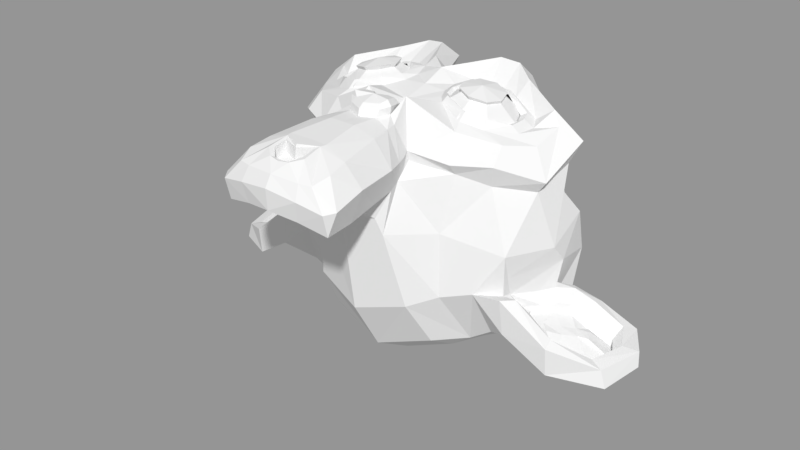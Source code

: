 # Source: monkey_head.blend  (saved by Blender 2.78.0; exported with 4.5.12 LTS)
import bpy
from mathutils import Matrix  # noqa: F401  (used for matrix-valued properties, if any)

bpy.ops.wm.read_factory_settings(use_empty=True)
scene = bpy.context.scene
scene.name = 'Scene'

# ---- collections
col_collection_1 = bpy.data.collections.new('Collection 1'); scene.collection.children.link(col_collection_1)

# ---- meshes
me_monkey_head = bpy.data.meshes.new('Monkey Head')
me_monkey_head.from_pydata([(0.4375, -0.7656, 0.1641), (-0.4375, -0.7656, 0.1641), (0.5, -0.6875, 0.09375), (-0.5, -0.6875, 0.09375), (0.5469, -0.5781, 0.05469), (-0.5469, -0.5781, 0.05469), (0.3516, -0.6172, -0.02344), (-0.3516, -0.6172, -0.02344), (0.3516, -0.7188, 0.03125), (-0.3516, -0.7188, 0.03125), (0.3516, -0.7812, 0.1328), (-0.3516, -0.7812, 0.1328), (0.2734, -0.7969, 0.1641), (-0.2734, -0.7969, 0.1641), (0.2031, -0.7422, 0.09375), (-0.2031, -0.7422, 0.09375), (0.1562, -0.6484, 0.05469), (-0.1562, -0.6484, 0.05469), (0.07812, -0.6562, 0.2422), (-0.07812, -0.6562, 0.2422), (0.1406, -0.7422, 0.2422), (-0.1406, -0.7422, 0.2422), (0.2422, -0.7969, 0.2422), (-0.2422, -0.7969, 0.2422), (0.2734, -0.7969, 0.3281), (-0.2734, -0.7969, 0.3281), (0.2031, -0.7422, 0.3906), (-0.2031, -0.7422, 0.3906), (0.1562, -0.6484, 0.4375), (-0.1562, -0.6484, 0.4375), (0.3516, -0.6172, 0.5156), (-0.3516, -0.6172, 0.5156), (0.3516, -0.7188, 0.4531), (-0.3516, -0.7188, 0.4531), (0.3516, -0.7812, 0.3594), (-0.3516, -0.7812, 0.3594), (0.4375, -0.7656, 0.3281), (-0.4375, -0.7656, 0.3281), (0.5, -0.6875, 0.3906), (-0.5, -0.6875, 0.3906), (0.5469, -0.5781, 0.4375), (-0.5469, -0.5781, 0.4375), (0.625, -0.5625, 0.2422), (-0.625, -0.5625, 0.2422), (0.5625, -0.6719, 0.2422), (-0.5625, -0.6719, 0.2422), (0.4688, -0.7578, 0.2422), (-0.4688, -0.7578, 0.2422), (0.4766, -0.7734, 0.2422), (-0.4766, -0.7734, 0.2422), (0.4453, -0.7812, 0.3359), (-0.4453, -0.7812, 0.3359), (0.3516, -0.8047, 0.375), (-0.3516, -0.8047, 0.375), (0.2656, -0.8203, 0.3359), (-0.2656, -0.8203, 0.3359), (0.2266, -0.8203, 0.2422), (-0.2266, -0.8203, 0.2422), (0.2656, -0.8203, 0.1562), (-0.2656, -0.8203, 0.1562), (0.3516, -0.8281, 0.2422), (-0.3516, -0.8281, 0.2422), (0.3516, -0.8047, 0.1172), (-0.3516, -0.8047, 0.1172), (0.4453, -0.7812, 0.1562), (-0.4453, -0.7812, 0.1562), (0.0, -0.7422, 0.4297), (0.0, -0.8203, 0.3516), (0.0, -0.7344, -0.6797), (0.0, -0.7812, -0.3203), (0.0, -0.7969, -0.1875), (0.0, -0.7188, -0.7734), (0.0, -0.6016, 0.4062), (0.0, -0.5703, 0.5703), (0.0, 0.5469, 0.8984), (0.0, 0.8516, 0.5625), (0.0, 0.8281, 0.07031), (0.0, 0.3516, -0.3828), (0.2031, -0.5625, -0.1875), (-0.2031, -0.5625, -0.1875), (0.3125, -0.5703, -0.4375), (-0.3125, -0.5703, -0.4375), (0.3516, -0.5703, -0.6953), (-0.3516, -0.5703, -0.6953), (0.3672, -0.5312, -0.8906), (-0.3672, -0.5312, -0.8906), (0.3281, -0.5234, -0.9453), (-0.3281, -0.5234, -0.9453), (0.1797, -0.5547, -0.9688), (-0.1797, -0.5547, -0.9688), (0.0, -0.5781, -0.9844), (0.4375, -0.5312, -0.1406), (-0.4375, -0.5312, -0.1406), (0.6328, -0.5391, -0.03906), (-0.6328, -0.5391, -0.03906), (0.8281, -0.4453, 0.1484), (-0.8281, -0.4453, 0.1484), (0.8594, -0.5938, 0.4297), (-0.8594, -0.5938, 0.4297), (0.7109, -0.625, 0.4844), (-0.7109, -0.625, 0.4844), (0.4922, -0.6875, 0.6016), (-0.4922, -0.6875, 0.6016), (0.3203, -0.7344, 0.7578), (-0.3203, -0.7344, 0.7578), (0.1562, -0.7578, 0.7188), (-0.1562, -0.7578, 0.7188), (0.0625, -0.75, 0.4922), (-0.0625, -0.75, 0.4922), (0.1641, -0.7734, 0.4141), (-0.1641, -0.7734, 0.4141), (0.125, -0.7656, 0.3047), (-0.125, -0.7656, 0.3047), (0.2031, -0.7422, 0.09375), (-0.2031, -0.7422, 0.09375), (0.375, -0.7031, 0.01562), (-0.375, -0.7031, 0.01562), (0.4922, -0.6719, 0.0625), (-0.4922, -0.6719, 0.0625), (0.625, -0.6484, 0.1875), (-0.625, -0.6484, 0.1875), (0.6406, -0.6484, 0.2969), (-0.6406, -0.6484, 0.2969), (0.6016, -0.6641, 0.375), (-0.6016, -0.6641, 0.375), (0.4297, -0.7188, 0.4375), (-0.4297, -0.7188, 0.4375), (0.25, -0.7578, 0.4688), (-0.25, -0.7578, 0.4688), (0.0, -0.7344, -0.7656), (0.1094, -0.7344, -0.7188), (-0.1094, -0.7344, -0.7188), (0.1172, -0.7109, -0.8359), (-0.1172, -0.7109, -0.8359), (0.0625, -0.6953, -0.8828), (-0.0625, -0.6953, -0.8828), (0.0, -0.6875, -0.8906), (0.0, -0.75, -0.1953), (0.0, -0.7422, -0.1406), (0.1016, -0.7422, -0.1484), (-0.1016, -0.7422, -0.1484), (0.125, -0.75, -0.2266), (-0.125, -0.75, -0.2266), (0.08594, -0.7422, -0.2891), (-0.08594, -0.7422, -0.2891), (0.3984, -0.6719, -0.04688), (-0.3984, -0.6719, -0.04688), (0.6172, -0.625, 0.05469), (-0.6172, -0.625, 0.05469), (0.7266, -0.6016, 0.2031), (-0.7266, -0.6016, 0.2031), (0.7422, -0.6562, 0.375), (-0.7422, -0.6562, 0.375), (0.6875, -0.7266, 0.4141), (-0.6875, -0.7266, 0.4141), (0.4375, -0.7969, 0.5469), (-0.4375, -0.7969, 0.5469), (0.3125, -0.8359, 0.6406), (-0.3125, -0.8359, 0.6406), (0.2031, -0.8516, 0.6172), (-0.2031, -0.8516, 0.6172), (0.1016, -0.8438, 0.4297), (-0.1016, -0.8438, 0.4297), (0.125, -0.8125, -0.1016), (-0.125, -0.8125, -0.1016), (0.2109, -0.7109, -0.4453), (-0.2109, -0.7109, -0.4453), (0.25, -0.6875, -0.7031), (-0.25, -0.6875, -0.7031), (0.2656, -0.6641, -0.8203), (-0.2656, -0.6641, -0.8203), (0.2344, -0.6328, -0.9141), (-0.2344, -0.6328, -0.9141), (0.1641, -0.6328, -0.9297), (-0.1641, -0.6328, -0.9297), (0.0, -0.6406, -0.9453), (0.0, -0.7266, 0.04688), (0.0, -0.7656, 0.2109), (0.3281, -0.7422, 0.4766), (-0.3281, -0.7422, 0.4766), (0.1641, -0.75, 0.1406), (-0.1641, -0.75, 0.1406), (0.1328, -0.7578, 0.2109), (-0.1328, -0.7578, 0.2109), (0.1172, -0.7344, -0.6875), (-0.1172, -0.7344, -0.6875), (0.07812, -0.75, -0.4453), (-0.07812, -0.75, -0.4453), (0.0, -0.75, -0.4453), (0.0, -0.7422, -0.3281), (0.09375, -0.7812, -0.2734), (-0.09375, -0.7812, -0.2734), (0.1328, -0.7969, -0.2266), (-0.1328, -0.7969, -0.2266), (0.1094, -0.7812, -0.1328), (-0.1094, -0.7812, -0.1328), (0.03906, -0.7812, -0.125), (-0.03906, -0.7812, -0.125), (0.0, -0.8281, -0.2031), (0.04688, -0.8125, -0.1484), (-0.04688, -0.8125, -0.1484), (0.09375, -0.8125, -0.1562), (-0.09375, -0.8125, -0.1562), (0.1094, -0.8281, -0.2266), (-0.1094, -0.8281, -0.2266), (0.07812, -0.8047, -0.25), (-0.07812, -0.8047, -0.25), (0.0, -0.8047, -0.2891), (0.2578, -0.5547, -0.3125), (-0.2578, -0.5547, -0.3125), (0.1641, -0.7109, -0.2422), (-0.1641, -0.7109, -0.2422), (0.1797, -0.7109, -0.3125), (-0.1797, -0.7109, -0.3125), (0.2344, -0.5547, -0.25), (-0.2344, -0.5547, -0.25), (0.0, -0.6875, -0.875), (0.04688, -0.6875, -0.8672), (-0.04688, -0.6875, -0.8672), (0.09375, -0.7109, -0.8203), (-0.09375, -0.7109, -0.8203), (0.09375, -0.7266, -0.7422), (-0.09375, -0.7266, -0.7422), (0.0, -0.6562, -0.7812), (0.09375, -0.6641, -0.75), (-0.09375, -0.6641, -0.75), (0.09375, -0.6406, -0.8125), (-0.09375, -0.6406, -0.8125), (0.04688, -0.6328, -0.8516), (-0.04688, -0.6328, -0.8516), (0.0, -0.6328, -0.8594), (0.1719, -0.7812, 0.2188), (-0.1719, -0.7812, 0.2188), (0.1875, -0.7734, 0.1562), (-0.1875, -0.7734, 0.1562), (0.3359, -0.7578, 0.4297), (-0.3359, -0.7578, 0.4297), (0.2734, -0.7734, 0.4219), (-0.2734, -0.7734, 0.4219), (0.4219, -0.7734, 0.3984), (-0.4219, -0.7734, 0.3984), (0.5625, -0.6953, 0.3516), (-0.5625, -0.6953, 0.3516), (0.5859, -0.6875, 0.2891), (-0.5859, -0.6875, 0.2891), (0.5781, -0.6797, 0.1953), (-0.5781, -0.6797, 0.1953), (0.4766, -0.7188, 0.1016), (-0.4766, -0.7188, 0.1016), (0.375, -0.7422, 0.0625), (-0.375, -0.7422, 0.0625), (0.2266, -0.7812, 0.1094), (-0.2266, -0.7812, 0.1094), (0.1797, -0.7812, 0.2969), (-0.1797, -0.7812, 0.2969), (0.2109, -0.7812, 0.375), (-0.2109, -0.7812, 0.375), (0.2344, -0.7578, 0.3594), (-0.2344, -0.7578, 0.3594), (0.1953, -0.7578, 0.2969), (-0.1953, -0.7578, 0.2969), (0.2422, -0.7578, 0.125), (-0.2422, -0.7578, 0.125), (0.375, -0.7266, 0.08594), (-0.375, -0.7266, 0.08594), (0.4609, -0.7031, 0.1172), (-0.4609, -0.7031, 0.1172), (0.5469, -0.6719, 0.2109), (-0.5469, -0.6719, 0.2109), (0.5547, -0.6719, 0.2812), (-0.5547, -0.6719, 0.2812), (0.5312, -0.6797, 0.3359), (-0.5312, -0.6797, 0.3359), (0.4141, -0.75, 0.3906), (-0.4141, -0.75, 0.3906), (0.2812, -0.7656, 0.3984), (-0.2812, -0.7656, 0.3984), (0.3359, -0.75, 0.4062), (-0.3359, -0.75, 0.4062), (0.2031, -0.75, 0.1719), (-0.2031, -0.75, 0.1719), (0.1953, -0.75, 0.2266), (-0.1953, -0.75, 0.2266), (0.1094, -0.6094, 0.4609), (-0.1094, -0.6094, 0.4609), (0.1953, -0.6172, 0.6641), (-0.1953, -0.6172, 0.6641), (0.3359, -0.5938, 0.6875), (-0.3359, -0.5938, 0.6875), (0.4844, -0.5547, 0.5547), (-0.4844, -0.5547, 0.5547), (0.6797, -0.4922, 0.4531), (-0.6797, -0.4922, 0.4531), (0.7969, -0.4609, 0.4062), (-0.7969, -0.4609, 0.4062), (0.7734, -0.375, 0.1641), (-0.7734, -0.375, 0.1641), (0.6016, -0.4141, 0.0), (-0.6016, -0.4141, 0.0), (0.4375, -0.4688, -0.09375), (-0.4375, -0.4688, -0.09375), (0.0, -0.2891, 0.8984), (0.0, 0.07812, 0.9844), (0.0, 0.6719, -0.1953), (0.0, -0.1875, -0.4609), (0.0, -0.4609, -0.9766), (0.0, -0.3438, -0.8047), (0.0, -0.3203, -0.5703), (0.0, -0.2812, -0.4844), (0.8516, -0.05469, 0.2344), (-0.8516, -0.05469, 0.2344), (0.8594, 0.04688, 0.3203), (-0.8594, 0.04688, 0.3203), (0.7734, 0.4375, 0.2656), (-0.7734, 0.4375, 0.2656), (0.4609, 0.7031, 0.4375), (-0.4609, 0.7031, 0.4375), (0.7344, -0.07031, -0.04688), (-0.7344, -0.07031, -0.04688), (0.5938, 0.1641, -0.125), (-0.5938, 0.1641, -0.125), (0.6406, 0.4297, -0.007812), (-0.6406, 0.4297, -0.007812), (0.3359, 0.6641, 0.05469), (-0.3359, 0.6641, 0.05469), (0.2344, -0.4062, -0.3516), (-0.2344, -0.4062, -0.3516), (0.1797, -0.2578, -0.4141), (-0.1797, -0.2578, -0.4141), (0.2891, -0.3828, -0.7109), (-0.2891, -0.3828, -0.7109), (0.25, -0.3906, -0.5), (-0.25, -0.3906, -0.5), (0.3281, -0.3984, -0.9141), (-0.3281, -0.3984, -0.9141), (0.1406, -0.3672, -0.7578), (-0.1406, -0.3672, -0.7578), (0.125, -0.3594, -0.5391), (-0.125, -0.3594, -0.5391), (0.1641, -0.4375, -0.9453), (-0.1641, -0.4375, -0.9453), (0.2188, -0.4297, -0.2812), (-0.2188, -0.4297, -0.2812), (0.2109, -0.4688, -0.2266), (-0.2109, -0.4688, -0.2266), (0.2031, -0.5, -0.1719), (-0.2031, -0.5, -0.1719), (0.2109, -0.1641, -0.3906), (-0.2109, -0.1641, -0.3906), (0.2969, 0.2656, -0.3125), (-0.2969, 0.2656, -0.3125), (0.3438, 0.5391, -0.1484), (-0.3438, 0.5391, -0.1484), (0.4531, 0.3828, 0.8672), (-0.4531, 0.3828, 0.8672), (0.4531, 0.07031, 0.9297), (-0.4531, 0.07031, 0.9297), (0.4531, -0.2344, 0.8516), (-0.4531, -0.2344, 0.8516), (0.4609, -0.4297, 0.5234), (-0.4609, -0.4297, 0.5234), (0.7266, -0.3359, 0.4062), (-0.7266, -0.3359, 0.4062), (0.6328, -0.2812, 0.4531), (-0.6328, -0.2812, 0.4531), (0.6406, -0.05469, 0.7031), (-0.6406, -0.05469, 0.7031), (0.7969, -0.125, 0.5625), (-0.7969, -0.125, 0.5625), (0.7969, 0.1172, 0.6172), (-0.7969, 0.1172, 0.6172), (0.6406, 0.1953, 0.75), (-0.6406, 0.1953, 0.75), (0.6406, 0.4453, 0.6797), (-0.6406, 0.4453, 0.6797), (0.7969, 0.3594, 0.5391), (-0.7969, 0.3594, 0.5391), (0.6172, 0.5859, 0.3281), (-0.6172, 0.5859, 0.3281), (0.4844, 0.5469, 0.02344), (-0.4844, 0.5469, 0.02344), (0.8203, 0.2031, 0.3281), (-0.8203, 0.2031, 0.3281), (0.4062, -0.1484, -0.1719), (-0.4062, -0.1484, -0.1719), (0.4297, 0.2109, -0.1953), (-0.4297, 0.2109, -0.1953), (0.8906, 0.2344, 0.4062), (-0.8906, 0.2344, 0.4062), (0.7734, 0.125, -0.1406), (-0.7734, 0.125, -0.1406), (1.039, 0.3281, -0.1016), (-1.039, 0.3281, -0.1016), (1.281, 0.4297, 0.05469), (-1.281, 0.4297, 0.05469), (1.352, 0.4219, 0.3203), (-1.352, 0.4219, 0.3203), (1.234, 0.4219, 0.5078), (-1.234, 0.4219, 0.5078), (1.023, 0.3125, 0.4766), (-1.023, 0.3125, 0.4766), (1.016, 0.2891, 0.4141), (-1.016, 0.2891, 0.4141), (1.188, 0.3906, 0.4375), (-1.188, 0.3906, 0.4375), (1.266, 0.4062, 0.2891), (-1.266, 0.4062, 0.2891), (1.211, 0.4062, 0.07812), (-1.211, 0.4062, 0.07812), (1.031, 0.3047, -0.03906), (-1.031, 0.3047, -0.03906), (0.8281, 0.1328, -0.07031), (-0.8281, 0.1328, -0.07031), (0.9219, 0.2188, 0.3594), (-0.9219, 0.2188, 0.3594), (0.9453, 0.2891, 0.3047), (-0.9453, 0.2891, 0.3047), (0.8828, 0.2109, -0.02344), (-0.8828, 0.2109, -0.02344), (1.039, 0.3672, 0.0), (-1.039, 0.3672, 0.0), (1.188, 0.4453, 0.09375), (-1.188, 0.4453, 0.09375), (1.234, 0.4453, 0.25), (-1.234, 0.4453, 0.25), (1.172, 0.4375, 0.3594), (-1.172, 0.4375, 0.3594), (1.023, 0.3594, 0.3438), (-1.023, 0.3594, 0.3438), (0.8438, 0.2109, 0.2891), (-0.8438, 0.2109, 0.2891), (0.8359, 0.2734, 0.1719), (-0.8359, 0.2734, 0.1719), (0.7578, 0.2734, 0.09375), (-0.7578, 0.2734, 0.09375), (0.8203, 0.2734, 0.08594), (-0.8203, 0.2734, 0.08594), (0.8438, 0.2734, 0.01562), (-0.8438, 0.2734, 0.01562), (0.8125, 0.2734, -0.01562), (-0.8125, 0.2734, -0.01562), (0.7266, 0.07031, 0.0), (-0.7266, 0.07031, 0.0), (0.7188, 0.1719, -0.02344), (-0.7188, 0.1719, -0.02344), (0.7188, 0.1875, 0.03906), (-0.7188, 0.1875, 0.03906), (0.7969, 0.2109, 0.2031), (-0.7969, 0.2109, 0.2031), (0.8906, 0.2656, 0.2422), (-0.8906, 0.2656, 0.2422), (0.8906, 0.3203, 0.2344), (-0.8906, 0.3203, 0.2344), (0.8125, 0.3203, -0.01562), (-0.8125, 0.3203, -0.01562), (0.8516, 0.3203, 0.01562), (-0.8516, 0.3203, 0.01562), (0.8281, 0.3203, 0.07812), (-0.8281, 0.3203, 0.07812), (0.7656, 0.3203, 0.09375), (-0.7656, 0.3203, 0.09375), (0.8438, 0.3203, 0.1719), (-0.8438, 0.3203, 0.1719), (1.039, 0.4141, 0.3281), (-1.039, 0.4141, 0.3281), (1.188, 0.4844, 0.3438), (-1.188, 0.4844, 0.3438), (1.258, 0.4922, 0.2422), (-1.258, 0.4922, 0.2422), (1.211, 0.4844, 0.08594), (-1.211, 0.4844, 0.08594), (1.047, 0.4219, 0.0), (-1.047, 0.4219, 0.0), (0.8828, 0.2656, -0.01562), (-0.8828, 0.2656, -0.01562), (0.9531, 0.3438, 0.2891), (-0.9531, 0.3438, 0.2891), (0.8906, 0.3281, 0.1094), (-0.8906, 0.3281, 0.1094), (0.9375, 0.3359, 0.0625), (-0.9375, 0.3359, 0.0625), (1.0, 0.3672, 0.125), (-1.0, 0.3672, 0.125), (0.9609, 0.3516, 0.1719), (-0.9609, 0.3516, 0.1719), (1.016, 0.375, 0.2344), (-1.016, 0.375, 0.2344), (1.055, 0.3828, 0.1875), (-1.055, 0.3828, 0.1875), (1.109, 0.3906, 0.2109), (-1.109, 0.3906, 0.2109), (1.086, 0.3906, 0.2734), (-1.086, 0.3906, 0.2734), (1.023, 0.4844, 0.4375), (-1.023, 0.4844, 0.4375), (1.25, 0.5469, 0.4688), (-1.25, 0.5469, 0.4688), (1.367, 0.5, 0.2969), (-1.367, 0.5, 0.2969), (1.312, 0.5312, 0.05469), (-1.312, 0.5312, 0.05469), (1.039, 0.4922, -0.08594), (-1.039, 0.4922, -0.08594), (0.7891, 0.3281, -0.125), (-0.7891, 0.3281, -0.125), (0.8594, 0.3828, 0.3828), (-0.8594, 0.3828, 0.3828)], [], [(46, 0, 2, 44), (3, 1, 47, 45), (44, 2, 4, 42), (5, 3, 45, 43), (2, 8, 6, 4), (7, 9, 3, 5), (0, 10, 8, 2), (9, 11, 1, 3), (10, 12, 14, 8), (15, 13, 11, 9), (8, 14, 16, 6), (17, 15, 9, 7), (14, 20, 18, 16), (19, 21, 15, 17), (12, 22, 20, 14), (21, 23, 13, 15), (22, 24, 26, 20), (27, 25, 23, 21), (20, 26, 28, 18), (29, 27, 21, 19), (26, 32, 30, 28), (31, 33, 27, 29), (24, 34, 32, 26), (33, 35, 25, 27), (34, 36, 38, 32), (39, 37, 35, 33), (32, 38, 40, 30), (41, 39, 33, 31), (38, 44, 42, 40), (43, 45, 39, 41), (36, 46, 44, 38), (45, 47, 37, 39), (46, 36, 50, 48), (51, 37, 47, 49), (36, 34, 52, 50), (53, 35, 37, 51), (34, 24, 54, 52), (55, 25, 35, 53), (24, 22, 56, 54), (57, 23, 25, 55), (22, 12, 58, 56), (59, 13, 23, 57), (12, 10, 62, 58), (63, 11, 13, 59), (10, 0, 64, 62), (65, 1, 11, 63), (0, 46, 48, 64), (49, 47, 1, 65), (60, 64, 48), (49, 65, 61), (62, 64, 60), (61, 65, 63), (60, 58, 62), (63, 59, 61), (60, 56, 58), (59, 57, 61), (60, 54, 56), (57, 55, 61), (60, 52, 54), (55, 53, 61), (60, 50, 52), (53, 51, 61), (60, 48, 50), (51, 49, 61), (88, 173, 175, 90), (175, 174, 89, 90), (86, 171, 173, 88), (174, 172, 87, 89), (84, 169, 171, 86), (172, 170, 85, 87), (82, 167, 169, 84), (170, 168, 83, 85), (80, 165, 167, 82), (168, 166, 81, 83), (78, 91, 145, 163), (146, 92, 79, 164), (91, 93, 147, 145), (148, 94, 92, 146), (93, 95, 149, 147), (150, 96, 94, 148), (95, 97, 151, 149), (152, 98, 96, 150), (97, 99, 153, 151), (154, 100, 98, 152), (99, 101, 155, 153), (156, 102, 100, 154), (101, 103, 157, 155), (158, 104, 102, 156), (103, 105, 159, 157), (160, 106, 104, 158), (105, 107, 161, 159), (162, 108, 106, 160), (107, 66, 67, 161), (67, 66, 108, 162), (109, 127, 159, 161), (160, 128, 110, 162), (127, 178, 157, 159), (158, 179, 128, 160), (125, 155, 157, 178), (158, 156, 126, 179), (123, 153, 155, 125), (156, 154, 124, 126), (121, 151, 153, 123), (154, 152, 122, 124), (119, 149, 151, 121), (152, 150, 120, 122), (117, 147, 149, 119), (150, 148, 118, 120), (115, 145, 147, 117), (148, 146, 116, 118), (113, 163, 145, 115), (146, 164, 114, 116), (113, 180, 176, 163), (176, 181, 114, 164), (109, 161, 67, 111), (67, 162, 110, 112), (111, 67, 177, 182), (177, 67, 112, 183), (176, 180, 182, 177), (183, 181, 176, 177), (134, 136, 175, 173), (175, 136, 135, 174), (132, 134, 173, 171), (174, 135, 133, 172), (130, 132, 171, 169), (172, 133, 131, 170), (165, 186, 184, 167), (185, 187, 166, 168), (130, 169, 167, 184), (168, 170, 131, 185), (143, 189, 188, 186), (188, 189, 144, 187), (184, 186, 188, 68), (188, 187, 185, 68), (129, 130, 184, 68), (185, 131, 129, 68), (141, 192, 190, 143), (191, 193, 142, 144), (139, 194, 192, 141), (193, 195, 140, 142), (138, 196, 194, 139), (195, 197, 138, 140), (137, 70, 196, 138), (197, 70, 137, 138), (189, 143, 190, 69), (191, 144, 189, 69), (69, 190, 205, 207), (206, 191, 69, 207), (70, 198, 199, 196), (200, 198, 70, 197), (196, 199, 201, 194), (202, 200, 197, 195), (194, 201, 203, 192), (204, 202, 195, 193), (192, 203, 205, 190), (206, 204, 193, 191), (198, 203, 201, 199), (202, 204, 198, 200), (198, 207, 205, 203), (206, 207, 198, 204), (138, 139, 163, 176), (164, 140, 138, 176), (139, 141, 210, 163), (211, 142, 140, 164), (141, 143, 212, 210), (213, 144, 142, 211), (143, 186, 165, 212), (166, 187, 144, 213), (80, 208, 212, 165), (213, 209, 81, 166), (208, 214, 210, 212), (211, 215, 209, 213), (78, 163, 210, 214), (211, 164, 79, 215), (130, 129, 71, 221), (71, 129, 131, 222), (132, 130, 221, 219), (222, 131, 133, 220), (134, 132, 219, 217), (220, 133, 135, 218), (136, 134, 217, 216), (218, 135, 136, 216), (216, 217, 228, 230), (229, 218, 216, 230), (217, 219, 226, 228), (227, 220, 218, 229), (219, 221, 224, 226), (225, 222, 220, 227), (221, 71, 223, 224), (223, 71, 222, 225), (223, 230, 228, 224), (229, 230, 223, 225), (224, 228, 226), (227, 229, 225), (182, 180, 233, 231), (234, 181, 183, 232), (111, 182, 231, 253), (232, 183, 112, 254), (109, 111, 253, 255), (254, 112, 110, 256), (180, 113, 251, 233), (252, 114, 181, 234), (113, 115, 249, 251), (250, 116, 114, 252), (115, 117, 247, 249), (248, 118, 116, 250), (117, 119, 245, 247), (246, 120, 118, 248), (119, 121, 243, 245), (244, 122, 120, 246), (121, 123, 241, 243), (242, 124, 122, 244), (123, 125, 239, 241), (240, 126, 124, 242), (125, 178, 235, 239), (236, 179, 126, 240), (178, 127, 237, 235), (238, 128, 179, 236), (127, 109, 255, 237), (256, 110, 128, 238), (237, 255, 257, 275), (258, 256, 238, 276), (235, 237, 275, 277), (276, 238, 236, 278), (239, 235, 277, 273), (278, 236, 240, 274), (241, 239, 273, 271), (274, 240, 242, 272), (243, 241, 271, 269), (272, 242, 244, 270), (245, 243, 269, 267), (270, 244, 246, 268), (247, 245, 267, 265), (268, 246, 248, 266), (249, 247, 265, 263), (266, 248, 250, 264), (251, 249, 263, 261), (264, 250, 252, 262), (233, 251, 261, 279), (262, 252, 234, 280), (255, 253, 259, 257), (260, 254, 256, 258), (253, 231, 281, 259), (282, 232, 254, 260), (231, 233, 279, 281), (280, 234, 232, 282), (66, 107, 283, 72), (284, 108, 66, 72), (107, 105, 285, 283), (286, 106, 108, 284), (105, 103, 287, 285), (288, 104, 106, 286), (103, 101, 289, 287), (290, 102, 104, 288), (101, 99, 291, 289), (292, 100, 102, 290), (99, 97, 293, 291), (294, 98, 100, 292), (97, 95, 295, 293), (296, 96, 98, 294), (95, 93, 297, 295), (298, 94, 96, 296), (93, 91, 299, 297), (300, 92, 94, 298), (307, 308, 327, 337), (328, 308, 307, 338), (306, 307, 337, 335), (338, 307, 306, 336), (305, 306, 335, 339), (336, 306, 305, 340), (88, 90, 305, 339), (305, 90, 89, 340), (86, 88, 339, 333), (340, 89, 87, 334), (84, 86, 333, 329), (334, 87, 85, 330), (82, 84, 329, 331), (330, 85, 83, 332), (329, 335, 337, 331), (338, 336, 330, 332), (329, 333, 339, 335), (340, 334, 330, 336), (325, 331, 337, 327), (338, 332, 326, 328), (80, 82, 331, 325), (332, 83, 81, 326), (208, 341, 343, 214), (344, 342, 209, 215), (80, 325, 341, 208), (342, 326, 81, 209), (78, 214, 343, 345), (344, 215, 79, 346), (78, 345, 299, 91), (300, 346, 79, 92), (76, 323, 351, 303), (352, 324, 76, 303), (303, 351, 349, 77), (350, 352, 303, 77), (77, 349, 347, 304), (348, 350, 77, 304), (304, 347, 327, 308), (328, 348, 304, 308), (325, 327, 347, 341), (348, 328, 326, 342), (295, 297, 317, 309), (318, 298, 296, 310), (75, 315, 323, 76), (324, 316, 75, 76), (301, 357, 355, 302), (356, 358, 301, 302), (302, 355, 353, 74), (354, 356, 302, 74), (74, 353, 315, 75), (316, 354, 74, 75), (291, 293, 361, 363), (362, 294, 292, 364), (363, 361, 367, 365), (368, 362, 364, 366), (365, 367, 369, 371), (370, 368, 366, 372), (371, 369, 375, 373), (376, 370, 372, 374), (313, 377, 373, 375), (374, 378, 314, 376), (315, 353, 373, 377), (374, 354, 316, 378), (353, 355, 371, 373), (372, 356, 354, 374), (355, 357, 365, 371), (366, 358, 356, 372), (357, 359, 363, 365), (364, 360, 358, 366), (289, 291, 363, 359), (364, 292, 290, 360), (73, 359, 357, 301), (358, 360, 73, 301), (283, 285, 287, 289), (288, 286, 284, 290), (283, 289, 359, 73), (360, 290, 284, 73), (72, 283, 73), (73, 284, 72), (293, 295, 309, 361), (310, 296, 294, 362), (309, 311, 367, 361), (368, 312, 310, 362), (311, 381, 369, 367), (370, 382, 312, 368), (313, 375, 369, 381), (370, 376, 314, 382), (347, 349, 385, 383), (386, 350, 348, 384), (317, 383, 385, 319), (386, 384, 318, 320), (297, 299, 383, 317), (384, 300, 298, 318), (299, 343, 341, 383), (342, 344, 300, 384), (341, 347, 383), (384, 348, 342), (299, 345, 343), (344, 346, 300), (313, 321, 379, 377), (380, 322, 314, 378), (315, 377, 379, 323), (380, 378, 316, 324), (319, 385, 379, 321), (380, 386, 320, 322), (349, 351, 379, 385), (380, 352, 350, 386), (323, 379, 351), (352, 380, 324), (399, 387, 413, 401), (414, 388, 400, 402), (399, 401, 403, 397), (404, 402, 400, 398), (397, 403, 405, 395), (406, 404, 398, 396), (395, 405, 407, 393), (408, 406, 396, 394), (393, 407, 409, 391), (410, 408, 394, 392), (391, 409, 411, 389), (412, 410, 392, 390), (409, 419, 417, 411), (418, 420, 410, 412), (407, 421, 419, 409), (420, 422, 408, 410), (405, 423, 421, 407), (422, 424, 406, 408), (403, 425, 423, 405), (424, 426, 404, 406), (401, 427, 425, 403), (426, 428, 402, 404), (401, 413, 415, 427), (416, 414, 402, 428), (317, 319, 443, 441), (444, 320, 318, 442), (319, 389, 411, 443), (412, 390, 320, 444), (309, 317, 441, 311), (442, 318, 310, 312), (381, 429, 413, 387), (414, 430, 382, 388), (411, 417, 439, 443), (440, 418, 412, 444), (437, 445, 443, 439), (444, 446, 438, 440), (433, 445, 437, 435), (438, 446, 434, 436), (431, 447, 445, 433), (446, 448, 432, 434), (429, 447, 431, 449), (432, 448, 430, 450), (413, 429, 449, 415), (450, 430, 414, 416), (311, 447, 429, 381), (430, 448, 312, 382), (311, 441, 445, 447), (446, 442, 312, 448), (441, 443, 445), (446, 444, 442), (415, 449, 451, 475), (452, 450, 416, 476), (449, 431, 461, 451), (462, 432, 450, 452), (431, 433, 459, 461), (460, 434, 432, 462), (433, 435, 457, 459), (458, 436, 434, 460), (435, 437, 455, 457), (456, 438, 436, 458), (437, 439, 453, 455), (454, 440, 438, 456), (439, 417, 473, 453), (474, 418, 440, 454), (427, 415, 475, 463), (476, 416, 428, 464), (425, 427, 463, 465), (464, 428, 426, 466), (423, 425, 465, 467), (466, 426, 424, 468), (421, 423, 467, 469), (468, 424, 422, 470), (419, 421, 469, 471), (470, 422, 420, 472), (417, 419, 471, 473), (472, 420, 418, 474), (457, 455, 479, 477), (480, 456, 458, 478), (477, 479, 481, 483), (482, 480, 478, 484), (483, 481, 487, 485), (488, 482, 484, 486), (485, 487, 489, 491), (490, 488, 486, 492), (463, 475, 485, 491), (486, 476, 464, 492), (451, 483, 485, 475), (486, 484, 452, 476), (451, 461, 477, 483), (478, 462, 452, 484), (457, 477, 461, 459), (462, 478, 458, 460), (453, 473, 479, 455), (480, 474, 454, 456), (471, 481, 479, 473), (480, 482, 472, 474), (469, 487, 481, 471), (482, 488, 470, 472), (467, 489, 487, 469), (488, 490, 468, 470), (465, 491, 489, 467), (490, 492, 466, 468), (463, 491, 465), (466, 492, 464), (391, 389, 503, 501), (504, 390, 392, 502), (393, 391, 501, 499), (502, 392, 394, 500), (395, 393, 499, 497), (500, 394, 396, 498), (397, 395, 497, 495), (498, 396, 398, 496), (399, 397, 495, 493), (496, 398, 400, 494), (387, 399, 493, 505), (494, 400, 388, 506), (493, 501, 503, 505), (504, 502, 494, 506), (493, 495, 499, 501), (500, 496, 494, 502), (495, 497, 499), (500, 498, 496), (313, 381, 387, 505), (388, 382, 314, 506), (313, 505, 503, 321), (504, 506, 314, 322), (319, 321, 503, 389), (504, 322, 320, 390)])
_uv = me_monkey_head.uv_layers.new(name='UVMap')
_uv.uv.foreach_set('vector', [0.9431, 0.2291, 0.9434, 0.2124, 0.9678, 0.2037, 0.9684, 0.2404, 0.8818, 0.05395, 0.9058, 0.06372, 0.9054, 0.08051, 0.8796, 0.09062, 0.9684, 0.2404, 0.9678, 0.2037, 0.9996, 0.1978, 0.9972, 0.2533, 0.8503, 0.04671, 0.8818, 0.05395, 0.8796, 0.09062, 0.8503, 0.1022, 0.9678, 0.2037, 0.9425, 0.1779, 0.96, 0.1528, 0.9996, 0.1978, 0.8918, 0.003492, 0.9082, 0.02936, 0.8818, 0.05395, 0.8503, 0.04671, 0.9434, 0.2124, 0.931, 0.199, 0.9425, 0.1779, 0.9678, 0.2037, 0.9082, 0.02936, 0.9188, 0.0509, 0.9058, 0.06372, 0.8818, 0.05395, 0.931, 0.199, 0.9139, 0.1987, 0.9073, 0.1773, 0.9425, 0.1779, 0.9434, 0.03032, 0.9359, 0.05142, 0.9188, 0.0509, 0.9082, 0.02936, 0.9425, 0.1779, 0.9073, 0.1773, 0.8974, 0.1466, 0.96, 0.1528, 0.9547, 0.0001186, 0.9434, 0.03032, 0.9082, 0.02936, 0.8918, 0.003492, 0.9073, 0.1773, 0.8783, 0.1996, 0.8503, 0.189, 0.8974, 0.1466, 0.9999, 0.04455, 0.9714, 0.05388, 0.9434, 0.03032, 0.9547, 0.0001186, 0.9139, 0.1987, 0.9, 0.2098, 0.8783, 0.1996, 0.9073, 0.1773, 0.9714, 0.05388, 0.9493, 0.06309, 0.9359, 0.05142, 0.9434, 0.03032, 0.9, 0.2098, 0.9003, 0.2287, 0.8796, 0.2369, 0.8783, 0.1996, 0.9685, 0.0911, 0.9482, 0.08201, 0.9493, 0.06309, 0.9714, 0.05388, 0.8783, 0.1996, 0.8796, 0.2369, 0.8526, 0.2522, 0.8503, 0.189, 0.9948, 0.1076, 0.9685, 0.0911, 0.9714, 0.05388, 0.9999, 0.04455, 0.8796, 0.2369, 0.9045, 0.2629, 0.8975, 0.2931, 0.8526, 0.2522, 0.9481, 0.1464, 0.9424, 0.116, 0.9685, 0.0911, 0.9948, 0.1076, 0.9003, 0.2287, 0.9119, 0.2415, 0.9045, 0.2629, 0.8796, 0.2369, 0.9424, 0.116, 0.936, 0.09421, 0.9482, 0.08201, 0.9685, 0.0911, 0.9119, 0.2415, 0.9301, 0.2417, 0.9406, 0.2644, 0.9045, 0.2629, 0.9063, 0.1159, 0.9178, 0.09368, 0.936, 0.09421, 0.9424, 0.116, 0.9045, 0.2629, 0.9406, 0.2644, 0.9565, 0.2931, 0.8975, 0.2931, 0.8891, 0.1438, 0.9063, 0.1159, 0.9424, 0.116, 0.9481, 0.1464, 0.9406, 0.2644, 0.9684, 0.2404, 0.9972, 0.2533, 0.9565, 0.2931, 0.8503, 0.1022, 0.8796, 0.09062, 0.9063, 0.1159, 0.8891, 0.1438, 0.9301, 0.2417, 0.9431, 0.2291, 0.9684, 0.2404, 0.9406, 0.2644, 0.8796, 0.09062, 0.9054, 0.08051, 0.9178, 0.09368, 0.9063, 0.1159, 0.9431, 0.2291, 0.9301, 0.2417, 0.9284, 0.2386, 0.9404, 0.228, 0.9197, 0.09057, 0.9178, 0.09368, 0.9054, 0.08051, 0.9081, 0.0795, 0.9301, 0.2417, 0.9119, 0.2415, 0.9132, 0.2364, 0.9284, 0.2386, 0.9349, 0.08911, 0.936, 0.09421, 0.9178, 0.09368, 0.9197, 0.09057, 0.9119, 0.2415, 0.9003, 0.2287, 0.9047, 0.2266, 0.9132, 0.2364, 0.9438, 0.07964, 0.9482, 0.08201, 0.936, 0.09421, 0.9349, 0.08911, 0.9003, 0.2287, 0.9, 0.2098, 0.9058, 0.2126, 0.9047, 0.2266, 0.9434, 0.06563, 0.9493, 0.06309, 0.9482, 0.08201, 0.9438, 0.07964, 0.9, 0.2098, 0.9139, 0.1987, 0.9151, 0.2035, 0.9058, 0.2126, 0.9345, 0.05612, 0.9359, 0.05142, 0.9493, 0.06309, 0.9434, 0.06563, 0.9139, 0.1987, 0.931, 0.199, 0.9281, 0.2033, 0.9151, 0.2035, 0.9215, 0.05537, 0.9188, 0.0509, 0.9359, 0.05142, 0.9345, 0.05612, 0.931, 0.199, 0.9434, 0.2124, 0.9399, 0.2132, 0.9281, 0.2033, 0.9093, 0.06474, 0.9058, 0.06372, 0.9188, 0.0509, 0.9215, 0.05537, 0.9434, 0.2124, 0.9431, 0.2291, 0.9404, 0.228, 0.9399, 0.2132, 0.9081, 0.0795, 0.9054, 0.08051, 0.9058, 0.06372, 0.9093, 0.06474, 0.9213, 0.2196, 0.9399, 0.2132, 0.9404, 0.228, 0.9081, 0.0795, 0.9093, 0.06474, 0.9276, 0.07195, 0.9281, 0.2033, 0.9399, 0.2132, 0.9213, 0.2196, 0.9276, 0.07195, 0.9093, 0.06474, 0.9215, 0.05537, 0.9213, 0.2196, 0.9151, 0.2035, 0.9281, 0.2033, 0.9215, 0.05537, 0.9345, 0.05612, 0.9276, 0.07195, 0.9213, 0.2196, 0.9058, 0.2126, 0.9151, 0.2035, 0.9345, 0.05612, 0.9434, 0.06563, 0.9276, 0.07195, 0.9213, 0.2196, 0.9047, 0.2266, 0.9058, 0.2126, 0.9434, 0.06563, 0.9438, 0.07964, 0.9276, 0.07195, 0.9213, 0.2196, 0.9132, 0.2364, 0.9047, 0.2266, 0.9438, 0.07964, 0.9349, 0.08911, 0.9276, 0.07195, 0.9213, 0.2196, 0.9284, 0.2386, 0.9132, 0.2364, 0.9349, 0.08911, 0.9197, 0.09057, 0.9276, 0.07195, 0.9213, 0.2196, 0.9404, 0.228, 0.9284, 0.2386, 0.9197, 0.09057, 0.9081, 0.0795, 0.9276, 0.07195, 0.3508, 0.5455, 0.351, 0.5462, 0.3497, 0.5467, 0.3495, 0.5461, 0.3497, 0.5467, 0.3483, 0.5471, 0.3481, 0.5464, 0.3495, 0.5461, 0.3516, 0.545, 0.3515, 0.546, 0.351, 0.5462, 0.3508, 0.5455, 0.3483, 0.5471, 0.3478, 0.5472, 0.3471, 0.5464, 0.3481, 0.5464, 0.352, 0.545, 0.3524, 0.5463, 0.3515, 0.546, 0.3516, 0.545, 0.3478, 0.5472, 0.3472, 0.548, 0.3467, 0.5466, 0.3471, 0.5464, 0.3539, 0.545, 0.3535, 0.5471, 0.3524, 0.5463, 0.352, 0.545, 0.3472, 0.548, 0.3468, 0.5495, 0.345, 0.5478, 0.3467, 0.5466, 0.3597, 0.5447, 0.3593, 0.5506, 0.3535, 0.5471, 0.3539, 0.545, 0.3468, 0.5495, 0.3444, 0.5573, 0.3386, 0.5522, 0.345, 0.5478, 0.3736, 0.5433, 0.3818, 0.5322, 0.3915, 0.5382, 0.3862, 0.5659, 0.2269, 0.6307, 0.2697, 0.5564, 0.3158, 0.57, 0.3555, 0.6059, 0.3818, 0.5322, 0.3871, 0.5231, 0.3925, 0.523, 0.3915, 0.5382, 0.1788, 0.4966, 0.2314, 0.5115, 0.2697, 0.5564, 0.2269, 0.6307, 0.3871, 0.5231, 0.3887, 0.5125, 0.3951, 0.5156, 0.3925, 0.523, 0.1996, 0.4104, 0.2611, 0.4477, 0.2314, 0.5115, 0.1788, 0.4966, 0.3887, 0.5125, 0.3957, 0.5079, 0.399, 0.5101, 0.3951, 0.5156, 0.2556, 0.3575, 0.2782, 0.3922, 0.2611, 0.4477, 0.1996, 0.4104, 0.3957, 0.5079, 0.3995, 0.5054, 0.4023, 0.509, 0.399, 0.5101, 0.2797, 0.324, 0.3012, 0.3637, 0.2782, 0.3922, 0.2556, 0.3575, 0.3995, 0.5054, 0.4092, 0.5004, 0.414, 0.5049, 0.4023, 0.509, 0.4113, 0.287, 0.3781, 0.3384, 0.3012, 0.3637, 0.2797, 0.324, 0.4092, 0.5004, 0.4168, 0.4961, 0.4196, 0.5008, 0.414, 0.5049, 0.456, 0.3374, 0.4278, 0.3663, 0.3781, 0.3384, 0.4113, 0.287, 0.4168, 0.4961, 0.4212, 0.4941, 0.4244, 0.499, 0.4196, 0.5008, 0.4772, 0.3673, 0.446, 0.3825, 0.4278, 0.3663, 0.456, 0.3374, 0.4212, 0.4941, 0.4445, 0.4816, 0.4495, 0.5038, 0.4244, 0.499, 0.5335, 0.4453, 0.473, 0.4386, 0.446, 0.3825, 0.4772, 0.3673, 0.4445, 0.4816, 0.4679, 0.468, 0.4953, 0.5095, 0.4495, 0.5038, 0.4953, 0.5095, 0.4679, 0.468, 0.473, 0.4386, 0.5335, 0.4453, 0.4373, 0.5142, 0.426, 0.5109, 0.4244, 0.499, 0.4495, 0.5038, 0.4772, 0.3673, 0.6028, 0.2775, 0.6192, 0.4008, 0.5335, 0.4453, 0.426, 0.5109, 0.4201, 0.5109, 0.4196, 0.5008, 0.4244, 0.499, 0.456, 0.3374, 0.5408, 0.2053, 0.6028, 0.2775, 0.4772, 0.3673, 0.4132, 0.5119, 0.414, 0.5049, 0.4196, 0.5008, 0.4201, 0.5109, 0.456, 0.3374, 0.4113, 0.287, 0.395, 0.1409, 0.5408, 0.2053, 0.4039, 0.513, 0.4023, 0.509, 0.414, 0.5049, 0.4132, 0.5119, 0.4113, 0.287, 0.2797, 0.324, 0.2241, 0.2649, 0.395, 0.1409, 0.4005, 0.5151, 0.399, 0.5101, 0.4023, 0.509, 0.4039, 0.513, 0.2797, 0.324, 0.2556, 0.3575, 0.1782, 0.3302, 0.2241, 0.2649, 0.3977, 0.5195, 0.3951, 0.5156, 0.399, 0.5101, 0.4005, 0.5151, 0.2556, 0.3575, 0.1996, 0.4104, 0.1299, 0.4159, 0.1782, 0.3302, 0.3961, 0.5294, 0.3925, 0.523, 0.3951, 0.5156, 0.3977, 0.5195, 0.1996, 0.4104, 0.1788, 0.4966, 0.1434, 0.5847, 0.1299, 0.4159, 0.3973, 0.5385, 0.3915, 0.5382, 0.3925, 0.523, 0.3961, 0.5294, 0.1788, 0.4966, 0.2269, 0.6307, 0.2215, 0.6879, 0.1434, 0.5847, 0.4116, 0.553, 0.3862, 0.5659, 0.3915, 0.5382, 0.3973, 0.5385, 0.2269, 0.6307, 0.3555, 0.6059, 0.4067, 0.8111, 0.2215, 0.6879, 0.4116, 0.553, 0.4222, 0.5547, 0.4138, 0.5998, 0.3862, 0.5659, 0.4138, 0.5998, 0.4821, 0.7921, 0.4067, 0.8111, 0.3555, 0.6059, 0.4373, 0.5142, 0.4495, 0.5038, 0.4953, 0.5095, 0.4463, 0.5329, 0.4953, 0.5095, 0.5335, 0.4453, 0.6192, 0.4008, 0.6317, 0.5737, 0.4463, 0.5329, 0.4953, 0.5095, 0.4721, 0.5794, 0.4363, 0.5496, 0.4721, 0.5794, 0.4953, 0.5095, 0.6317, 0.5737, 0.5623, 0.7059, 0.4138, 0.5998, 0.4222, 0.5547, 0.4363, 0.5496, 0.4721, 0.5794, 0.5623, 0.7059, 0.4821, 0.7921, 0.4138, 0.5998, 0.4721, 0.5794, 0.3505, 0.5472, 0.3499, 0.5474, 0.3497, 0.5467, 0.351, 0.5462, 0.3497, 0.5467, 0.3499, 0.5474, 0.3494, 0.5476, 0.3483, 0.5471, 0.3512, 0.5474, 0.3505, 0.5472, 0.351, 0.5462, 0.3515, 0.546, 0.3483, 0.5471, 0.3494, 0.5476, 0.3489, 0.5482, 0.3478, 0.5472, 0.352, 0.5487, 0.3512, 0.5474, 0.3515, 0.546, 0.3524, 0.5463, 0.3478, 0.5472, 0.3489, 0.5482, 0.3491, 0.5498, 0.3472, 0.548, 0.3593, 0.5506, 0.3564, 0.5553, 0.3525, 0.549, 0.3535, 0.5471, 0.349, 0.5503, 0.3508, 0.5581, 0.3444, 0.5573, 0.3468, 0.5495, 0.352, 0.5487, 0.3524, 0.5463, 0.3535, 0.5471, 0.3525, 0.549, 0.3468, 0.5495, 0.3472, 0.548, 0.3491, 0.5498, 0.349, 0.5503, 0.3638, 0.5608, 0.3573, 0.5632, 0.3538, 0.5569, 0.3564, 0.5553, 0.3538, 0.5569, 0.3573, 0.5632, 0.3519, 0.5689, 0.3508, 0.5581, 0.3525, 0.549, 0.3564, 0.5553, 0.3538, 0.5569, 0.351, 0.5503, 0.3538, 0.5569, 0.3508, 0.5581, 0.349, 0.5503, 0.351, 0.5503, 0.3505, 0.5491, 0.352, 0.5487, 0.3525, 0.549, 0.351, 0.5503, 0.349, 0.5503, 0.3491, 0.5498, 0.3505, 0.5491, 0.351, 0.5503, 0.3704, 0.5611, 0.3688, 0.5649, 0.3654, 0.5635, 0.3638, 0.5608, 0.3545, 0.5716, 0.3553, 0.5761, 0.3498, 0.5772, 0.3519, 0.5689, 0.3771, 0.5668, 0.373, 0.5681, 0.3688, 0.5649, 0.3704, 0.5611, 0.3553, 0.5761, 0.3587, 0.5818, 0.3566, 0.5877, 0.3498, 0.5772, 0.374, 0.5812, 0.3724, 0.5729, 0.373, 0.5681, 0.3771, 0.5668, 0.3587, 0.5818, 0.3643, 0.581, 0.374, 0.5812, 0.3566, 0.5877, 0.3677, 0.5772, 0.3664, 0.5746, 0.3724, 0.5729, 0.374, 0.5812, 0.3643, 0.581, 0.3664, 0.5746, 0.3677, 0.5772, 0.374, 0.5812, 0.3573, 0.5632, 0.3638, 0.5608, 0.3654, 0.5635, 0.3588, 0.5654, 0.3545, 0.5716, 0.3519, 0.5689, 0.3573, 0.5632, 0.3588, 0.5654, 0.3588, 0.5654, 0.3654, 0.5635, 0.3656, 0.566, 0.3603, 0.5675, 0.3572, 0.5726, 0.3545, 0.5716, 0.3588, 0.5654, 0.3603, 0.5675, 0.3664, 0.5746, 0.3643, 0.5724, 0.3699, 0.5714, 0.3724, 0.5729, 0.3627, 0.5782, 0.3643, 0.5724, 0.3664, 0.5746, 0.3643, 0.581, 0.3724, 0.5729, 0.3699, 0.5714, 0.3707, 0.5687, 0.373, 0.5681, 0.3596, 0.5789, 0.3627, 0.5782, 0.3643, 0.581, 0.3587, 0.5818, 0.373, 0.5681, 0.3707, 0.5687, 0.3679, 0.5666, 0.3688, 0.5649, 0.3575, 0.5753, 0.3596, 0.5789, 0.3587, 0.5818, 0.3553, 0.5761, 0.3688, 0.5649, 0.3679, 0.5666, 0.3656, 0.566, 0.3654, 0.5635, 0.3572, 0.5726, 0.3575, 0.5753, 0.3553, 0.5761, 0.3545, 0.5716, 0.3643, 0.5724, 0.3679, 0.5666, 0.3707, 0.5687, 0.3699, 0.5714, 0.3596, 0.5789, 0.3575, 0.5753, 0.3643, 0.5724, 0.3627, 0.5782, 0.3643, 0.5724, 0.3603, 0.5675, 0.3656, 0.566, 0.3679, 0.5666, 0.3572, 0.5726, 0.3603, 0.5675, 0.3643, 0.5724, 0.3575, 0.5753, 0.374, 0.5812, 0.3771, 0.5668, 0.3862, 0.5659, 0.4138, 0.5998, 0.3555, 0.6059, 0.3566, 0.5877, 0.374, 0.5812, 0.4138, 0.5998, 0.3771, 0.5668, 0.3704, 0.5611, 0.3709, 0.5561, 0.3862, 0.5659, 0.3421, 0.5763, 0.3498, 0.5772, 0.3566, 0.5877, 0.3555, 0.6059, 0.3704, 0.5611, 0.3638, 0.5608, 0.3656, 0.5539, 0.3709, 0.5561, 0.3428, 0.5671, 0.3519, 0.5689, 0.3498, 0.5772, 0.3421, 0.5763, 0.3638, 0.5608, 0.3564, 0.5553, 0.3593, 0.5506, 0.3656, 0.5539, 0.3444, 0.5573, 0.3508, 0.5581, 0.3519, 0.5689, 0.3428, 0.5671, 0.3597, 0.5447, 0.3654, 0.544, 0.3656, 0.5539, 0.3593, 0.5506, 0.3428, 0.5671, 0.3303, 0.5576, 0.3386, 0.5522, 0.3444, 0.5573, 0.3654, 0.544, 0.369, 0.5438, 0.3709, 0.5561, 0.3656, 0.5539, 0.3421, 0.5763, 0.3247, 0.5624, 0.3303, 0.5576, 0.3428, 0.5671, 0.3736, 0.5433, 0.3862, 0.5659, 0.3709, 0.5561, 0.369, 0.5438, 0.3421, 0.5763, 0.3555, 0.6059, 0.3158, 0.57, 0.3247, 0.5624, 0.352, 0.5487, 0.3505, 0.5491, 0.3505, 0.549, 0.3517, 0.5486, 0.3505, 0.549, 0.3505, 0.5491, 0.3491, 0.5498, 0.3493, 0.5494, 0.3512, 0.5474, 0.352, 0.5487, 0.3517, 0.5486, 0.3511, 0.5476, 0.3493, 0.5494, 0.3491, 0.5498, 0.3489, 0.5482, 0.3491, 0.5483, 0.3505, 0.5472, 0.3512, 0.5474, 0.3511, 0.5476, 0.3504, 0.5474, 0.3491, 0.5483, 0.3489, 0.5482, 0.3494, 0.5476, 0.3496, 0.5477, 0.3499, 0.5474, 0.3505, 0.5472, 0.3504, 0.5474, 0.35, 0.5475, 0.3496, 0.5477, 0.3494, 0.5476, 0.3499, 0.5474, 0.35, 0.5475, 0.35, 0.5475, 0.3504, 0.5474, 0.3504, 0.5479, 0.3501, 0.5479, 0.3499, 0.5481, 0.3496, 0.5477, 0.35, 0.5475, 0.3501, 0.5479, 0.3504, 0.5474, 0.3511, 0.5476, 0.3507, 0.548, 0.3504, 0.5479, 0.3497, 0.5483, 0.3491, 0.5483, 0.3496, 0.5477, 0.3499, 0.5481, 0.3511, 0.5476, 0.3517, 0.5486, 0.3509, 0.5483, 0.3507, 0.548, 0.3497, 0.5487, 0.3493, 0.5494, 0.3491, 0.5483, 0.3497, 0.5483, 0.3517, 0.5486, 0.3505, 0.549, 0.3503, 0.5485, 0.3509, 0.5483, 0.3503, 0.5485, 0.3505, 0.549, 0.3493, 0.5494, 0.3497, 0.5487, 0.3503, 0.5485, 0.3501, 0.5479, 0.3504, 0.5479, 0.3509, 0.5483, 0.3499, 0.5481, 0.3501, 0.5479, 0.3503, 0.5485, 0.3497, 0.5487, 0.3509, 0.5483, 0.3504, 0.5479, 0.3507, 0.548, 0.3497, 0.5483, 0.3499, 0.5481, 0.3497, 0.5487, 0.4363, 0.5496, 0.4222, 0.5547, 0.4221, 0.5482, 0.4309, 0.5432, 0.5201, 0.8553, 0.4821, 0.7921, 0.5623, 0.7059, 0.6397, 0.7603, 0.4463, 0.5329, 0.4363, 0.5496, 0.4309, 0.5432, 0.4345, 0.5318, 0.6397, 0.7603, 0.5623, 0.7059, 0.6317, 0.5737, 0.7398, 0.594, 0.4373, 0.5142, 0.4463, 0.5329, 0.4345, 0.5318, 0.4315, 0.5204, 0.7398, 0.594, 0.6317, 0.5737, 0.6192, 0.4008, 0.7458, 0.3895, 0.4222, 0.5547, 0.4116, 0.553, 0.4136, 0.5469, 0.4221, 0.5482, 0.3962, 0.8717, 0.4067, 0.8111, 0.4821, 0.7921, 0.5201, 0.8553, 0.4116, 0.553, 0.3973, 0.5385, 0.4018, 0.537, 0.4136, 0.5469, 0.175, 0.7536, 0.2215, 0.6879, 0.4067, 0.8111, 0.3962, 0.8717, 0.3973, 0.5385, 0.3961, 0.5294, 0.3999, 0.5294, 0.4018, 0.537, 0.06912, 0.6205, 0.1434, 0.5847, 0.2215, 0.6879, 0.175, 0.7536, 0.3961, 0.5294, 0.3977, 0.5195, 0.4, 0.5213, 0.3999, 0.5294, 0.06677, 0.4181, 0.1299, 0.4159, 0.1434, 0.5847, 0.06912, 0.6205, 0.3977, 0.5195, 0.4005, 0.5151, 0.403, 0.5172, 0.4, 0.5213, 0.111, 0.2763, 0.1782, 0.3302, 0.1299, 0.4159, 0.06677, 0.4181, 0.4005, 0.5151, 0.4039, 0.513, 0.4057, 0.5149, 0.403, 0.5172, 0.1955, 0.2042, 0.2241, 0.2649, 0.1782, 0.3302, 0.111, 0.2763, 0.4039, 0.513, 0.4132, 0.5119, 0.4136, 0.5149, 0.4057, 0.5149, 0.4007, 0.05316, 0.395, 0.1409, 0.2241, 0.2649, 0.1955, 0.2042, 0.4132, 0.5119, 0.4201, 0.5109, 0.4194, 0.5144, 0.4136, 0.5149, 0.5821, 0.1226, 0.5408, 0.2053, 0.395, 0.1409, 0.4007, 0.05316, 0.4201, 0.5109, 0.426, 0.5109, 0.4246, 0.5154, 0.4194, 0.5144, 0.6812, 0.2282, 0.6028, 0.2775, 0.5408, 0.2053, 0.5821, 0.1226, 0.426, 0.5109, 0.4373, 0.5142, 0.4315, 0.5204, 0.4246, 0.5154, 0.7458, 0.3895, 0.6192, 0.4008, 0.6028, 0.2775, 0.6812, 0.2282, 0.4246, 0.5154, 0.4315, 0.5204, 0.4274, 0.5225, 0.4236, 0.5174, 0.85, 0.358, 0.7458, 0.3895, 0.6812, 0.2282, 0.7397, 0.1932, 0.4194, 0.5144, 0.4246, 0.5154, 0.4236, 0.5174, 0.4191, 0.5162, 0.7397, 0.1932, 0.6812, 0.2282, 0.5821, 0.1226, 0.6122, 0.06766, 0.4136, 0.5149, 0.4194, 0.5144, 0.4191, 0.5162, 0.4137, 0.5161, 0.6122, 0.06766, 0.5821, 0.1226, 0.4007, 0.05316, 0.4009, 0.0001186, 0.4057, 0.5149, 0.4136, 0.5149, 0.4137, 0.5161, 0.4067, 0.5168, 0.4009, 0.0001186, 0.4007, 0.05316, 0.1955, 0.2042, 0.1454, 0.1379, 0.403, 0.5172, 0.4057, 0.5149, 0.4067, 0.5168, 0.4041, 0.5187, 0.1454, 0.1379, 0.1955, 0.2042, 0.111, 0.2763, 0.05153, 0.2513, 0.4, 0.5213, 0.403, 0.5172, 0.4041, 0.5187, 0.4019, 0.5218, 0.05153, 0.2513, 0.111, 0.2763, 0.06677, 0.4181, 0.0001186, 0.4016, 0.3999, 0.5294, 0.4, 0.5213, 0.4019, 0.5218, 0.4015, 0.5292, 0.0001186, 0.4016, 0.06677, 0.4181, 0.06912, 0.6205, 0.02771, 0.6385, 0.4018, 0.537, 0.3999, 0.5294, 0.4015, 0.5292, 0.4035, 0.5354, 0.02771, 0.6385, 0.06912, 0.6205, 0.175, 0.7536, 0.1359, 0.7852, 0.4136, 0.5469, 0.4018, 0.537, 0.4035, 0.5354, 0.4144, 0.5436, 0.1359, 0.7852, 0.175, 0.7536, 0.3962, 0.8717, 0.3782, 0.9334, 0.4221, 0.5482, 0.4136, 0.5469, 0.4144, 0.5436, 0.4219, 0.5433, 0.3782, 0.9334, 0.3962, 0.8717, 0.5201, 0.8553, 0.5704, 0.9334, 0.4315, 0.5204, 0.4345, 0.5318, 0.4304, 0.5312, 0.4274, 0.5225, 0.8231, 0.6078, 0.7398, 0.594, 0.7458, 0.3895, 0.85, 0.358, 0.4345, 0.5318, 0.4309, 0.5432, 0.427, 0.5393, 0.4304, 0.5312, 0.7365, 0.8297, 0.6397, 0.7603, 0.7398, 0.594, 0.8231, 0.6078, 0.4309, 0.5432, 0.4221, 0.5482, 0.4219, 0.5433, 0.427, 0.5393, 0.5704, 0.9334, 0.5201, 0.8553, 0.6397, 0.7603, 0.7365, 0.8297, 0.4679, 0.468, 0.4445, 0.4816, 0.4228, 0.4669, 0.4297, 0.4555, 0.4266, 0.4357, 0.473, 0.4386, 0.4679, 0.468, 0.4297, 0.4555, 0.4445, 0.4816, 0.4212, 0.4941, 0.4171, 0.4893, 0.4228, 0.4669, 0.4251, 0.395, 0.446, 0.3825, 0.473, 0.4386, 0.4266, 0.4357, 0.4212, 0.4941, 0.4168, 0.4961, 0.4133, 0.4936, 0.4171, 0.4893, 0.4092, 0.379, 0.4278, 0.3663, 0.446, 0.3825, 0.4251, 0.395, 0.4168, 0.4961, 0.4092, 0.5004, 0.4044, 0.4947, 0.4133, 0.4936, 0.3687, 0.3804, 0.3781, 0.3384, 0.4278, 0.3663, 0.4092, 0.379, 0.4092, 0.5004, 0.3995, 0.5054, 0.3957, 0.5019, 0.4044, 0.4947, 0.3169, 0.3957, 0.3012, 0.3637, 0.3781, 0.3384, 0.3687, 0.3804, 0.3995, 0.5054, 0.3957, 0.5079, 0.3927, 0.5052, 0.3957, 0.5019, 0.2968, 0.4103, 0.2782, 0.3922, 0.3012, 0.3637, 0.3169, 0.3957, 0.3957, 0.5079, 0.3887, 0.5125, 0.3858, 0.5112, 0.3927, 0.5052, 0.277, 0.4563, 0.2611, 0.4477, 0.2782, 0.3922, 0.2968, 0.4103, 0.3887, 0.5125, 0.3871, 0.5231, 0.382, 0.5202, 0.3858, 0.5112, 0.2656, 0.503, 0.2314, 0.5115, 0.2611, 0.4477, 0.277, 0.4563, 0.3871, 0.5231, 0.3818, 0.5322, 0.3789, 0.529, 0.382, 0.5202, 0.2772, 0.5396, 0.2697, 0.5564, 0.2314, 0.5115, 0.2656, 0.503, 0.3472, 0.5374, 0.3466, 0.5334, 0.3562, 0.5308, 0.3519, 0.5371, 0.335, 0.5329, 0.3466, 0.5334, 0.3472, 0.5374, 0.3425, 0.5389, 0.3486, 0.5431, 0.3472, 0.5374, 0.3519, 0.5371, 0.3505, 0.5425, 0.3425, 0.5389, 0.3472, 0.5374, 0.3486, 0.5431, 0.3466, 0.5435, 0.3492, 0.5452, 0.3486, 0.5431, 0.3505, 0.5425, 0.3505, 0.5447, 0.3466, 0.5435, 0.3486, 0.5431, 0.3492, 0.5452, 0.3479, 0.5455, 0.3508, 0.5455, 0.3495, 0.5461, 0.3492, 0.5452, 0.3505, 0.5447, 0.3492, 0.5452, 0.3495, 0.5461, 0.3481, 0.5464, 0.3479, 0.5455, 0.3516, 0.545, 0.3508, 0.5455, 0.3505, 0.5447, 0.3515, 0.5444, 0.3479, 0.5455, 0.3481, 0.5464, 0.3471, 0.5464, 0.3468, 0.5458, 0.352, 0.545, 0.3516, 0.545, 0.3515, 0.5444, 0.3526, 0.5429, 0.3468, 0.5458, 0.3471, 0.5464, 0.3467, 0.5466, 0.3449, 0.5451, 0.3539, 0.545, 0.352, 0.545, 0.3526, 0.5429, 0.3563, 0.5388, 0.3449, 0.5451, 0.3467, 0.5466, 0.345, 0.5478, 0.3383, 0.543, 0.3526, 0.5429, 0.3505, 0.5425, 0.3519, 0.5371, 0.3563, 0.5388, 0.3425, 0.5389, 0.3466, 0.5435, 0.3449, 0.5451, 0.3383, 0.543, 0.3526, 0.5429, 0.3515, 0.5444, 0.3505, 0.5447, 0.3505, 0.5425, 0.3479, 0.5455, 0.3468, 0.5458, 0.3449, 0.5451, 0.3466, 0.5435, 0.3622, 0.5372, 0.3563, 0.5388, 0.3519, 0.5371, 0.3562, 0.5308, 0.3425, 0.5389, 0.3383, 0.543, 0.3288, 0.5443, 0.335, 0.5329, 0.3597, 0.5447, 0.3539, 0.545, 0.3563, 0.5388, 0.3622, 0.5372, 0.3383, 0.543, 0.345, 0.5478, 0.3386, 0.5522, 0.3288, 0.5443, 0.3654, 0.544, 0.366, 0.537, 0.3693, 0.5385, 0.369, 0.5438, 0.317, 0.5534, 0.3218, 0.5465, 0.3303, 0.5576, 0.3247, 0.5624, 0.3597, 0.5447, 0.3622, 0.5372, 0.366, 0.537, 0.3654, 0.544, 0.3218, 0.5465, 0.3288, 0.5443, 0.3386, 0.5522, 0.3303, 0.5576, 0.3736, 0.5433, 0.369, 0.5438, 0.3693, 0.5385, 0.3723, 0.5396, 0.317, 0.5534, 0.3247, 0.5624, 0.3158, 0.57, 0.3121, 0.5599, 0.3736, 0.5433, 0.3723, 0.5396, 0.3789, 0.529, 0.3818, 0.5322, 0.2772, 0.5396, 0.3121, 0.5599, 0.3158, 0.57, 0.2697, 0.5564, 0.3541, 0.4956, 0.3592, 0.499, 0.3581, 0.5032, 0.3519, 0.5003, 0.3444, 0.4978, 0.3474, 0.4933, 0.3541, 0.4956, 0.3519, 0.5003, 0.3519, 0.5003, 0.3581, 0.5032, 0.357, 0.5104, 0.349, 0.5084, 0.3399, 0.5061, 0.3444, 0.4978, 0.3519, 0.5003, 0.349, 0.5084, 0.349, 0.5084, 0.357, 0.5104, 0.3564, 0.5261, 0.3462, 0.5289, 0.3337, 0.5266, 0.3399, 0.5061, 0.349, 0.5084, 0.3462, 0.5289, 0.3462, 0.5289, 0.3564, 0.5261, 0.3562, 0.5308, 0.3466, 0.5334, 0.335, 0.5329, 0.3337, 0.5266, 0.3462, 0.5289, 0.3466, 0.5334, 0.3622, 0.5372, 0.3562, 0.5308, 0.3564, 0.5261, 0.366, 0.537, 0.3337, 0.5266, 0.335, 0.5329, 0.3288, 0.5443, 0.3218, 0.5465, 0.3858, 0.5112, 0.382, 0.5202, 0.3737, 0.511, 0.3776, 0.5042, 0.3138, 0.489, 0.2656, 0.503, 0.277, 0.4563, 0.3211, 0.4707, 0.3578, 0.4892, 0.3634, 0.4942, 0.3592, 0.499, 0.3541, 0.4956, 0.3474, 0.4933, 0.3497, 0.4856, 0.3578, 0.4892, 0.3541, 0.4956, 0.3823, 0.4662, 0.3835, 0.4835, 0.3753, 0.4851, 0.3703, 0.4747, 0.3589, 0.4669, 0.3638, 0.4545, 0.3823, 0.4662, 0.3703, 0.4747, 0.3703, 0.4747, 0.3753, 0.4851, 0.3695, 0.4878, 0.3622, 0.483, 0.3554, 0.4752, 0.3589, 0.4669, 0.3703, 0.4747, 0.3622, 0.483, 0.3622, 0.483, 0.3695, 0.4878, 0.3634, 0.4942, 0.3578, 0.4892, 0.3497, 0.4856, 0.3554, 0.4752, 0.3622, 0.483, 0.3578, 0.4892, 0.3957, 0.5019, 0.3927, 0.5052, 0.389, 0.5017, 0.3891, 0.497, 0.3147, 0.4281, 0.2968, 0.4103, 0.3169, 0.3957, 0.3337, 0.4288, 0.3891, 0.497, 0.389, 0.5017, 0.381, 0.497, 0.38, 0.4913, 0.3353, 0.4565, 0.3147, 0.4281, 0.3337, 0.4288, 0.3485, 0.4581, 0.38, 0.4913, 0.381, 0.497, 0.3756, 0.4951, 0.374, 0.4911, 0.3419, 0.4677, 0.3353, 0.4565, 0.3485, 0.4581, 0.3496, 0.4693, 0.374, 0.4911, 0.3756, 0.4951, 0.371, 0.4959, 0.3694, 0.4925, 0.343, 0.4761, 0.3419, 0.4677, 0.3496, 0.4693, 0.349, 0.4769, 0.3678, 0.4999, 0.3653, 0.4972, 0.3694, 0.4925, 0.371, 0.4959, 0.349, 0.4769, 0.3449, 0.485, 0.3395, 0.4837, 0.343, 0.4761, 0.3634, 0.4942, 0.3695, 0.4878, 0.3694, 0.4925, 0.3653, 0.4972, 0.349, 0.4769, 0.3554, 0.4752, 0.3497, 0.4856, 0.3449, 0.485, 0.3695, 0.4878, 0.3753, 0.4851, 0.374, 0.4911, 0.3694, 0.4925, 0.3496, 0.4693, 0.3589, 0.4669, 0.3554, 0.4752, 0.349, 0.4769, 0.3753, 0.4851, 0.3835, 0.4835, 0.38, 0.4913, 0.374, 0.4911, 0.3485, 0.4581, 0.3638, 0.4545, 0.3589, 0.4669, 0.3496, 0.4693, 0.3835, 0.4835, 0.3983, 0.4904, 0.3891, 0.497, 0.38, 0.4913, 0.3337, 0.4288, 0.3643, 0.4062, 0.3638, 0.4545, 0.3485, 0.4581, 0.4044, 0.4947, 0.3957, 0.5019, 0.3891, 0.497, 0.3983, 0.4904, 0.3337, 0.4288, 0.3169, 0.3957, 0.3687, 0.3804, 0.3643, 0.4062, 0.4145, 0.4547, 0.3983, 0.4904, 0.3835, 0.4835, 0.3823, 0.4662, 0.3638, 0.4545, 0.3643, 0.4062, 0.4145, 0.4547, 0.3823, 0.4662, 0.4228, 0.4669, 0.4171, 0.4893, 0.4133, 0.4936, 0.4044, 0.4947, 0.4092, 0.379, 0.4251, 0.395, 0.4266, 0.4357, 0.3687, 0.3804, 0.4228, 0.4669, 0.4044, 0.4947, 0.3983, 0.4904, 0.4145, 0.4547, 0.3643, 0.4062, 0.3687, 0.3804, 0.4266, 0.4357, 0.4145, 0.4547, 0.4297, 0.4555, 0.4228, 0.4669, 0.4145, 0.4547, 0.4145, 0.4547, 0.4266, 0.4357, 0.4297, 0.4555, 0.3927, 0.5052, 0.3858, 0.5112, 0.3776, 0.5042, 0.389, 0.5017, 0.3211, 0.4707, 0.277, 0.4563, 0.2968, 0.4103, 0.3147, 0.4281, 0.3776, 0.5042, 0.3761, 0.5015, 0.381, 0.497, 0.389, 0.5017, 0.3353, 0.4565, 0.3286, 0.4711, 0.3211, 0.4707, 0.3147, 0.4281, 0.3761, 0.5015, 0.3724, 0.5003, 0.3756, 0.4951, 0.381, 0.497, 0.3419, 0.4677, 0.3345, 0.4768, 0.3286, 0.4711, 0.3353, 0.4565, 0.3678, 0.4999, 0.371, 0.4959, 0.3756, 0.4951, 0.3724, 0.5003, 0.3419, 0.4677, 0.343, 0.4761, 0.3395, 0.4837, 0.3345, 0.4768, 0.3564, 0.5261, 0.357, 0.5104, 0.3617, 0.51, 0.3668, 0.5205, 0.3341, 0.5021, 0.3399, 0.5061, 0.3337, 0.5266, 0.3171, 0.5152, 0.3737, 0.511, 0.3668, 0.5205, 0.3617, 0.51, 0.366, 0.5088, 0.3341, 0.5021, 0.3171, 0.5152, 0.3138, 0.489, 0.3295, 0.4964, 0.382, 0.5202, 0.3789, 0.529, 0.3668, 0.5205, 0.3737, 0.511, 0.3171, 0.5152, 0.2772, 0.5396, 0.2656, 0.503, 0.3138, 0.489, 0.3789, 0.529, 0.3693, 0.5385, 0.366, 0.537, 0.3668, 0.5205, 0.3218, 0.5465, 0.317, 0.5534, 0.2772, 0.5396, 0.3171, 0.5152, 0.366, 0.537, 0.3564, 0.5261, 0.3668, 0.5205, 0.3171, 0.5152, 0.3337, 0.5266, 0.3218, 0.5465, 0.3789, 0.529, 0.3723, 0.5396, 0.3693, 0.5385, 0.317, 0.5534, 0.3121, 0.5599, 0.2772, 0.5396, 0.3678, 0.4999, 0.3648, 0.5026, 0.3618, 0.5011, 0.3653, 0.4972, 0.3431, 0.4923, 0.3386, 0.4905, 0.3395, 0.4837, 0.3449, 0.485, 0.3634, 0.4942, 0.3653, 0.4972, 0.3618, 0.5011, 0.3592, 0.499, 0.3431, 0.4923, 0.3449, 0.485, 0.3497, 0.4856, 0.3474, 0.4933, 0.366, 0.5088, 0.3617, 0.51, 0.3618, 0.5011, 0.3648, 0.5026, 0.3431, 0.4923, 0.3341, 0.5021, 0.3295, 0.4964, 0.3386, 0.4905, 0.357, 0.5104, 0.3581, 0.5032, 0.3618, 0.5011, 0.3617, 0.51, 0.3431, 0.4923, 0.3444, 0.4978, 0.3399, 0.5061, 0.3341, 0.5021, 0.3592, 0.499, 0.3618, 0.5011, 0.3581, 0.5032, 0.3444, 0.4978, 0.3431, 0.4923, 0.3474, 0.4933, 0.3696, 0.5016, 0.3702, 0.5011, 0.3704, 0.5014, 0.3698, 0.5017, 0.3348, 0.4813, 0.3355, 0.4813, 0.3353, 0.4828, 0.335, 0.4826, 0.3696, 0.5016, 0.3698, 0.5017, 0.3694, 0.502, 0.3692, 0.5019, 0.335, 0.4835, 0.335, 0.4826, 0.3353, 0.4828, 0.3352, 0.4837, 0.3692, 0.5019, 0.3694, 0.502, 0.3692, 0.5022, 0.3692, 0.5021, 0.3348, 0.4839, 0.335, 0.4835, 0.3352, 0.4837, 0.335, 0.484, 0.3692, 0.5021, 0.3692, 0.5022, 0.3691, 0.5025, 0.369, 0.5024, 0.3346, 0.4845, 0.3348, 0.4839, 0.335, 0.484, 0.3348, 0.4845, 0.369, 0.5024, 0.3691, 0.5025, 0.3688, 0.5032, 0.3685, 0.5031, 0.3338, 0.4857, 0.3346, 0.4845, 0.3348, 0.4845, 0.3342, 0.486, 0.3685, 0.5031, 0.3688, 0.5032, 0.3686, 0.5049, 0.368, 0.5053, 0.3314, 0.488, 0.3338, 0.4857, 0.3342, 0.486, 0.3316, 0.4894, 0.3688, 0.5032, 0.369, 0.503, 0.369, 0.5043, 0.3686, 0.5049, 0.332, 0.4867, 0.3338, 0.4851, 0.3338, 0.4857, 0.3314, 0.488, 0.3691, 0.5025, 0.3692, 0.5025, 0.369, 0.503, 0.3688, 0.5032, 0.3338, 0.4851, 0.3344, 0.4844, 0.3346, 0.4845, 0.3338, 0.4857, 0.3692, 0.5022, 0.3693, 0.5022, 0.3692, 0.5025, 0.3691, 0.5025, 0.3344, 0.4844, 0.3347, 0.484, 0.3348, 0.4839, 0.3346, 0.4845, 0.3694, 0.502, 0.3694, 0.5021, 0.3693, 0.5022, 0.3692, 0.5022, 0.3347, 0.484, 0.3347, 0.4836, 0.335, 0.4835, 0.3348, 0.4839, 0.3698, 0.5017, 0.3698, 0.502, 0.3694, 0.5021, 0.3694, 0.502, 0.3347, 0.4836, 0.3345, 0.4829, 0.335, 0.4826, 0.335, 0.4835, 0.3698, 0.5017, 0.3704, 0.5014, 0.3703, 0.502, 0.3698, 0.502, 0.3339, 0.482, 0.3348, 0.4813, 0.335, 0.4826, 0.3345, 0.4829, 0.3737, 0.511, 0.366, 0.5088, 0.3698, 0.5065, 0.3717, 0.508, 0.3275, 0.4881, 0.3295, 0.4964, 0.3138, 0.489, 0.3223, 0.4872, 0.366, 0.5088, 0.368, 0.5053, 0.3686, 0.5049, 0.3698, 0.5065, 0.3314, 0.488, 0.3316, 0.4894, 0.3295, 0.4964, 0.3275, 0.4881, 0.3776, 0.5042, 0.3737, 0.511, 0.3717, 0.508, 0.3761, 0.5015, 0.3223, 0.4872, 0.3138, 0.489, 0.3211, 0.4707, 0.3286, 0.4711, 0.3724, 0.5003, 0.3718, 0.5016, 0.3704, 0.5014, 0.3702, 0.5011, 0.3348, 0.4813, 0.333, 0.4792, 0.3345, 0.4768, 0.3355, 0.4813, 0.3686, 0.5049, 0.369, 0.5043, 0.3696, 0.5044, 0.3698, 0.5065, 0.331, 0.4858, 0.332, 0.4867, 0.3314, 0.488, 0.3275, 0.4881, 0.3699, 0.5042, 0.3707, 0.5057, 0.3698, 0.5065, 0.3696, 0.5044, 0.3275, 0.4881, 0.3276, 0.4858, 0.331, 0.4852, 0.331, 0.4858, 0.3707, 0.5042, 0.3707, 0.5057, 0.3699, 0.5042, 0.3702, 0.504, 0.331, 0.4852, 0.3276, 0.4858, 0.33, 0.484, 0.3308, 0.4845, 0.371, 0.5032, 0.3722, 0.5033, 0.3707, 0.5057, 0.3707, 0.5042, 0.3276, 0.4858, 0.3298, 0.4804, 0.3312, 0.4823, 0.33, 0.484, 0.3718, 0.5016, 0.3722, 0.5033, 0.371, 0.5032, 0.3709, 0.5024, 0.3312, 0.4823, 0.3298, 0.4804, 0.333, 0.4792, 0.3327, 0.4816, 0.3704, 0.5014, 0.3718, 0.5016, 0.3709, 0.5024, 0.3703, 0.502, 0.3327, 0.4816, 0.333, 0.4792, 0.3348, 0.4813, 0.3339, 0.482, 0.3761, 0.5015, 0.3722, 0.5033, 0.3718, 0.5016, 0.3724, 0.5003, 0.333, 0.4792, 0.3298, 0.4804, 0.3286, 0.4711, 0.3345, 0.4768, 0.3761, 0.5015, 0.3717, 0.508, 0.3707, 0.5057, 0.3722, 0.5033, 0.3276, 0.4858, 0.3223, 0.4872, 0.3286, 0.4711, 0.3298, 0.4804, 0.3717, 0.508, 0.3698, 0.5065, 0.3707, 0.5057, 0.3276, 0.4858, 0.3275, 0.4881, 0.3223, 0.4872, 0.3703, 0.502, 0.3709, 0.5024, 0.3705, 0.5026, 0.3701, 0.5022, 0.3328, 0.4825, 0.3327, 0.4816, 0.3339, 0.482, 0.3338, 0.4826, 0.3709, 0.5024, 0.371, 0.5032, 0.3706, 0.5032, 0.3705, 0.5026, 0.3318, 0.483, 0.3312, 0.4823, 0.3327, 0.4816, 0.3328, 0.4825, 0.371, 0.5032, 0.3707, 0.5042, 0.3705, 0.5038, 0.3706, 0.5032, 0.3308, 0.4839, 0.33, 0.484, 0.3312, 0.4823, 0.3318, 0.483, 0.3707, 0.5042, 0.3702, 0.504, 0.3701, 0.5037, 0.3705, 0.5038, 0.3314, 0.4843, 0.3308, 0.4845, 0.33, 0.484, 0.3308, 0.4839, 0.3702, 0.504, 0.3699, 0.5042, 0.3697, 0.5039, 0.3701, 0.5037, 0.3316, 0.4852, 0.331, 0.4852, 0.3308, 0.4845, 0.3314, 0.4843, 0.3699, 0.5042, 0.3696, 0.5044, 0.3697, 0.5042, 0.3697, 0.5039, 0.3313, 0.4855, 0.331, 0.4858, 0.331, 0.4852, 0.3316, 0.4852, 0.3696, 0.5044, 0.369, 0.5043, 0.3692, 0.504, 0.3697, 0.5042, 0.332, 0.4861, 0.332, 0.4867, 0.331, 0.4858, 0.3313, 0.4855, 0.3698, 0.502, 0.3703, 0.502, 0.3701, 0.5022, 0.3697, 0.5022, 0.3338, 0.4826, 0.3339, 0.482, 0.3345, 0.4829, 0.3344, 0.4832, 0.3694, 0.5021, 0.3698, 0.502, 0.3697, 0.5022, 0.3694, 0.5022, 0.3344, 0.4832, 0.3345, 0.4829, 0.3347, 0.4836, 0.3346, 0.4837, 0.3693, 0.5022, 0.3694, 0.5021, 0.3694, 0.5022, 0.3693, 0.5023, 0.3346, 0.4837, 0.3347, 0.4836, 0.3347, 0.484, 0.3345, 0.484, 0.3692, 0.5025, 0.3693, 0.5022, 0.3693, 0.5023, 0.3692, 0.5025, 0.3345, 0.484, 0.3347, 0.484, 0.3344, 0.4844, 0.3344, 0.4843, 0.369, 0.503, 0.3692, 0.5025, 0.3692, 0.5025, 0.3692, 0.5029, 0.3344, 0.4843, 0.3344, 0.4844, 0.3338, 0.4851, 0.3338, 0.4848, 0.369, 0.5043, 0.369, 0.503, 0.3692, 0.5029, 0.3692, 0.504, 0.3338, 0.4848, 0.3338, 0.4851, 0.332, 0.4867, 0.332, 0.4861, 0.3701, 0.5037, 0.3697, 0.5039, 0.3696, 0.5033, 0.37, 0.5033, 0.3327, 0.4846, 0.3316, 0.4852, 0.3314, 0.4843, 0.3322, 0.484, 0.37, 0.5033, 0.3696, 0.5033, 0.3696, 0.5028, 0.3699, 0.5028, 0.3334, 0.484, 0.3327, 0.4846, 0.3322, 0.484, 0.3331, 0.4836, 0.3699, 0.5028, 0.3696, 0.5028, 0.3696, 0.5026, 0.3698, 0.5024, 0.3338, 0.4837, 0.3334, 0.484, 0.3331, 0.4836, 0.3338, 0.4834, 0.3698, 0.5024, 0.3696, 0.5026, 0.3695, 0.5024, 0.3696, 0.5023, 0.3341, 0.4838, 0.3338, 0.4837, 0.3338, 0.4834, 0.3342, 0.4835, 0.3697, 0.5022, 0.3701, 0.5022, 0.3698, 0.5024, 0.3696, 0.5023, 0.3338, 0.4834, 0.3338, 0.4826, 0.3344, 0.4832, 0.3342, 0.4835, 0.3705, 0.5026, 0.3699, 0.5028, 0.3698, 0.5024, 0.3701, 0.5022, 0.3338, 0.4834, 0.3331, 0.4836, 0.3328, 0.4825, 0.3338, 0.4826, 0.3705, 0.5026, 0.3706, 0.5032, 0.37, 0.5033, 0.3699, 0.5028, 0.3322, 0.484, 0.3318, 0.483, 0.3328, 0.4825, 0.3331, 0.4836, 0.3701, 0.5037, 0.37, 0.5033, 0.3706, 0.5032, 0.3705, 0.5038, 0.3318, 0.483, 0.3322, 0.484, 0.3314, 0.4843, 0.3308, 0.4839, 0.3697, 0.5042, 0.3692, 0.504, 0.3696, 0.5033, 0.3697, 0.5039, 0.3327, 0.4846, 0.332, 0.4861, 0.3313, 0.4855, 0.3316, 0.4852, 0.3692, 0.5029, 0.3696, 0.5028, 0.3696, 0.5033, 0.3692, 0.504, 0.3327, 0.4846, 0.3334, 0.484, 0.3338, 0.4848, 0.332, 0.4861, 0.3692, 0.5025, 0.3696, 0.5026, 0.3696, 0.5028, 0.3692, 0.5029, 0.3334, 0.484, 0.3338, 0.4837, 0.3344, 0.4843, 0.3338, 0.4848, 0.3693, 0.5023, 0.3695, 0.5024, 0.3696, 0.5026, 0.3692, 0.5025, 0.3338, 0.4837, 0.3341, 0.4838, 0.3345, 0.484, 0.3344, 0.4843, 0.3694, 0.5022, 0.3696, 0.5023, 0.3695, 0.5024, 0.3693, 0.5023, 0.3341, 0.4838, 0.3342, 0.4835, 0.3346, 0.4837, 0.3345, 0.484, 0.3697, 0.5022, 0.3696, 0.5023, 0.3694, 0.5022, 0.3346, 0.4837, 0.3342, 0.4835, 0.3344, 0.4832, 0.3685, 0.5031, 0.368, 0.5053, 0.3664, 0.5037, 0.3684, 0.5025, 0.3356, 0.4897, 0.3316, 0.4894, 0.3342, 0.486, 0.3353, 0.4856, 0.369, 0.5024, 0.3685, 0.5031, 0.3684, 0.5025, 0.3689, 0.5022, 0.3353, 0.4856, 0.3342, 0.486, 0.3348, 0.4845, 0.3351, 0.4844, 0.3692, 0.5021, 0.369, 0.5024, 0.3689, 0.5022, 0.3691, 0.5021, 0.3351, 0.4844, 0.3348, 0.4845, 0.335, 0.484, 0.3351, 0.4841, 0.3692, 0.5019, 0.3692, 0.5021, 0.3691, 0.5021, 0.3691, 0.502, 0.3351, 0.4841, 0.335, 0.484, 0.3352, 0.4837, 0.3352, 0.4839, 0.3696, 0.5016, 0.3692, 0.5019, 0.3691, 0.502, 0.3691, 0.5016, 0.3352, 0.4839, 0.3352, 0.4837, 0.3353, 0.4828, 0.3358, 0.4836, 0.3702, 0.5011, 0.3696, 0.5016, 0.3691, 0.5016, 0.369, 0.5003, 0.3358, 0.4836, 0.3353, 0.4828, 0.3355, 0.4813, 0.3379, 0.4824, 0.3691, 0.5016, 0.3684, 0.5025, 0.3664, 0.5037, 0.369, 0.5003, 0.3356, 0.4897, 0.3353, 0.4856, 0.3358, 0.4836, 0.3379, 0.4824, 0.3691, 0.5016, 0.3691, 0.502, 0.3689, 0.5022, 0.3684, 0.5025, 0.3351, 0.4844, 0.3352, 0.4839, 0.3358, 0.4836, 0.3353, 0.4856, 0.3691, 0.502, 0.3691, 0.5021, 0.3689, 0.5022, 0.3351, 0.4844, 0.3351, 0.4841, 0.3352, 0.4839, 0.3678, 0.4999, 0.3724, 0.5003, 0.3702, 0.5011, 0.369, 0.5003, 0.3355, 0.4813, 0.3345, 0.4768, 0.3395, 0.4837, 0.3379, 0.4824, 0.3678, 0.4999, 0.369, 0.5003, 0.3664, 0.5037, 0.3648, 0.5026, 0.3356, 0.4897, 0.3379, 0.4824, 0.3395, 0.4837, 0.3386, 0.4905, 0.366, 0.5088, 0.3648, 0.5026, 0.3664, 0.5037, 0.368, 0.5053, 0.3356, 0.4897, 0.3386, 0.4905, 0.3295, 0.4964, 0.3316, 0.4894])
me_monkey_head.use_remesh_preserve_volume = False
me_monkey_head.use_remesh_preserve_attributes = False
me_monkey_head.use_mirror_vertex_groups = False
me_monkey_head.update()

# ---- objects
ob_monkey_head = bpy.data.objects.new('Monkey Head', me_monkey_head)

# ---- transforms, parenting, visibility, modifiers, constraints
ob_monkey_head.location = (0.0, 0.0, 0.0)
ob_monkey_head.rotation_euler = (-1.571, 0.0, 0.0)
ob_monkey_head.lineart.crease_threshold = 0.0

# ---- collection membership
col_collection_1.objects.link(ob_monkey_head)

# ---- scene / render settings (as saved in the file)
scene.frame_start = 1; scene.frame_end = 250; scene.frame_set(1)
scene.render.engine = 'BLENDER_EEVEE_NEXT'
scene.render.resolution_percentage = 50
scene.render.dither_intensity = 0.0
scene.cycles.use_denoising = False
scene.cycles.samples = 128
scene.cycles.sampling_pattern = 'TABULATED_SOBOL'
scene.cycles.light_sampling_threshold = 0.0
scene.cycles.use_adaptive_sampling = False
scene.cycles.use_light_tree = False
scene.cycles.blur_glossy = 0.0
scene.cycles.sample_clamp_indirect = 0.0
scene.view_settings.view_transform = 'Standard'
bpy.context.view_layer.update()

# ---- added for rendering (the .blend has no active camera and no usable light): camera, sun + grey world if the file has none
cam_auto = bpy.data.cameras.new('AutoCamera')
cam_auto.lens = 50.0
cam_auto.sensor_width = 36.0
cam_auto.clip_end = 1000.0
ob_auto_camera = bpy.data.objects.new('AutoCamera', cam_auto)
scene.collection.objects.link(ob_auto_camera)
ob_auto_camera.location = (3.49307, -4.19168, 2.79445)
ob_auto_camera.rotation_euler = (1.09748, -7.21219e-08, 0.694738)
scene.camera = ob_auto_camera
light_auto_sun = bpy.data.lights.new('AutoSun', 'SUN')
light_auto_sun.energy = 3.0
light_auto_sun.angle = 0.0523599
ob_auto_sun = bpy.data.objects.new('AutoSun', light_auto_sun)
scene.collection.objects.link(ob_auto_sun)
ob_auto_sun.rotation_euler = (0.872665, 0.174533, 0.523599)
if scene.world is None:
    world_auto = bpy.data.worlds.new('AutoWorld')
    world_auto.color = (0.3, 0.3, 0.3)
    scene.world = world_auto
bpy.context.view_layer.update()
